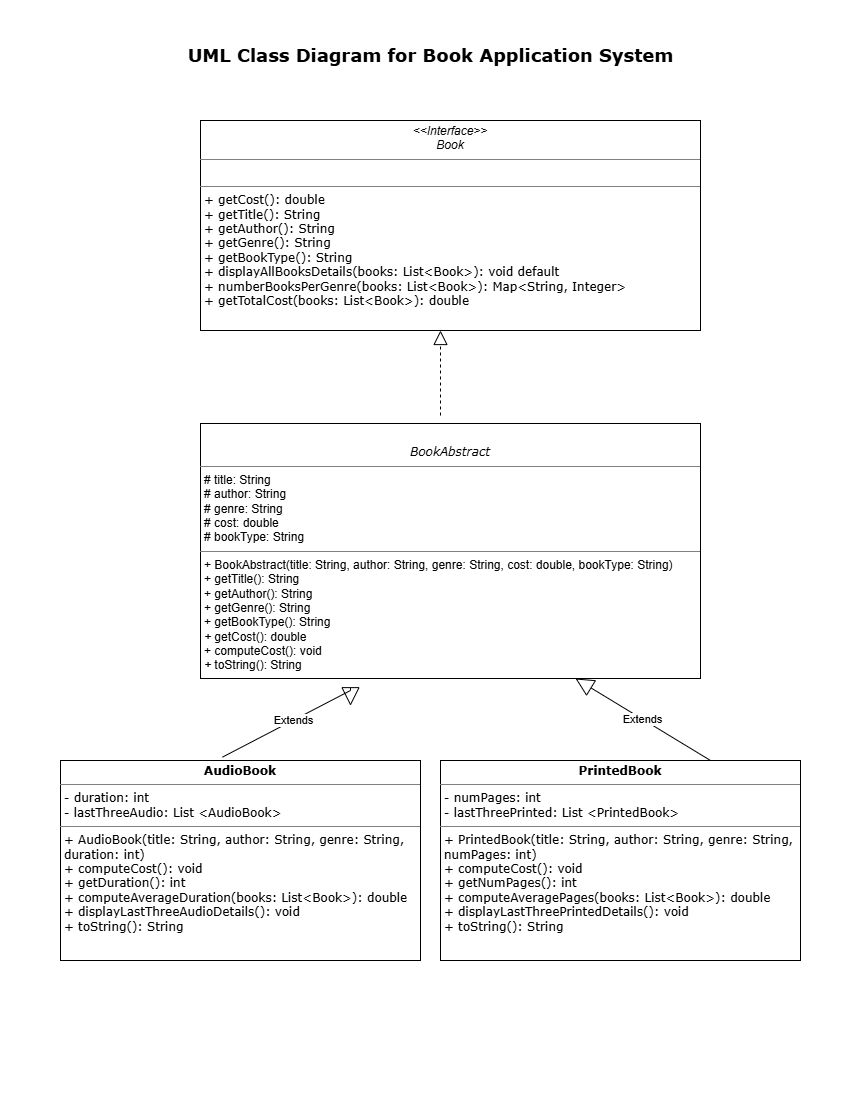

The diagram above was exported from draw.io. Its source (the exported page's mxGraphModel, read from the mxfile embedded in the PNG):
<mxGraphModel dx="2213" dy="1070" grid="1" gridSize="10" guides="1" tooltips="1" connect="1" arrows="1" fold="1" page="1" pageScale="1" pageWidth="850" pageHeight="1100" math="0" shadow="0">
  <root>
    <mxCell id="0" />
    <mxCell id="1" parent="0" />
    <mxCell id="ptgrJwAaZhwtl45iDiIJ-1" parent="1" style="verticalAlign=top;align=left;overflow=fill;html=1;whiteSpace=wrap;" value="&lt;p style=&quot;margin:0px;margin-top:4px;text-align:center;&quot;&gt;&lt;i&gt;&amp;lt;&amp;lt;Interface&amp;gt;&amp;gt;&lt;/i&gt;&lt;br&gt;&lt;i&gt;Book&lt;/i&gt;&lt;/p&gt;&lt;hr size=&quot;1&quot; style=&quot;border-style:solid;&quot;&gt;&lt;p style=&quot;margin:0px;margin-left:4px;&quot;&gt;&lt;br&gt;&lt;/p&gt;&lt;hr size=&quot;1&quot; style=&quot;border-style:solid;&quot;&gt;&lt;p style=&quot;margin:0px;margin-left:4px;&quot;&gt;&lt;font face=&quot;Verdana&quot;&gt;+ getCost(): double&lt;/font&gt;&lt;/p&gt;&lt;p style=&quot;margin:0px;margin-left:4px;&quot;&gt;&lt;font face=&quot;Verdana&quot;&gt;+ getTitle(): String&lt;/font&gt;&lt;/p&gt;&lt;p style=&quot;margin:0px;margin-left:4px;&quot;&gt;&lt;font face=&quot;Verdana&quot;&gt;+ getAuthor(): String&lt;/font&gt;&lt;/p&gt;&lt;p style=&quot;margin:0px;margin-left:4px;&quot;&gt;&lt;font face=&quot;Verdana&quot;&gt;+ getGenre(): String&lt;/font&gt;&lt;/p&gt;&lt;p style=&quot;margin:0px;margin-left:4px;&quot;&gt;&lt;font face=&quot;Verdana&quot;&gt;+ getBookType(): String&lt;/font&gt;&lt;/p&gt;&lt;p style=&quot;margin:0px;margin-left:4px;&quot;&gt;&lt;font face=&quot;Verdana&quot;&gt;+ displayAllBooksDetails(books: List&amp;lt;Book&amp;gt;): void default&lt;/font&gt;&lt;/p&gt;&lt;p style=&quot;margin:0px;margin-left:4px;&quot;&gt;&lt;font face=&quot;Verdana&quot;&gt;+ numberBooksPerGenre(books: List&amp;lt;Book&amp;gt;): Map&amp;lt;String, Integer&amp;gt;&amp;nbsp;&lt;/font&gt;&lt;/p&gt;&lt;p style=&quot;margin:0px;margin-left:4px;&quot;&gt;&lt;font face=&quot;Verdana&quot;&gt;+ getTotalCost(books: List&amp;lt;Book&amp;gt;): double&amp;nbsp;&lt;/font&gt;&lt;/p&gt;" vertex="1">
      <mxGeometry height="210" width="500" x="200" y="120" as="geometry" />
    </mxCell>
    <mxCell id="ptgrJwAaZhwtl45iDiIJ-4" parent="1" style="verticalAlign=top;align=left;overflow=fill;html=1;whiteSpace=wrap;" value="&lt;p style=&quot;margin:0px;margin-top:4px;text-align:center;&quot;&gt;&lt;br&gt;&lt;/p&gt;&lt;p style=&quot;margin:0px;margin-top:4px;text-align:center;&quot;&gt;&lt;font face=&quot;Verdana&quot;&gt;&lt;i&gt;BookAbstract&lt;/i&gt;&lt;/font&gt;&lt;/p&gt;&lt;hr size=&quot;1&quot; style=&quot;border-style:solid;&quot;&gt;&lt;p style=&quot;margin:0px;margin-left:4px;&quot;&gt;# title: String&lt;/p&gt;&lt;p style=&quot;margin:0px;margin-left:4px;&quot;&gt;# author: String&lt;/p&gt;&lt;p style=&quot;margin:0px;margin-left:4px;&quot;&gt;# genre: String&lt;/p&gt;&lt;p style=&quot;margin:0px;margin-left:4px;&quot;&gt;# cost: double&lt;/p&gt;&lt;p style=&quot;margin:0px;margin-left:4px;&quot;&gt;# bookType: String&lt;/p&gt;&lt;hr size=&quot;1&quot; style=&quot;border-style:solid;&quot;&gt;&lt;p style=&quot;margin:0px;margin-left:4px;&quot;&gt;+ BookAbstract(title: String, author: String, genre: String, cost: double, bookType: String)&lt;/p&gt;&lt;p style=&quot;margin:0px;margin-left:4px;&quot;&gt;+ getTitle(): String&lt;/p&gt;&lt;p style=&quot;margin:0px;margin-left:4px;&quot;&gt;+ getAuthor(): String&lt;/p&gt;&lt;p style=&quot;margin:0px;margin-left:4px;&quot;&gt;+ getGenre(): String&lt;/p&gt;&lt;p style=&quot;margin:0px;margin-left:4px;&quot;&gt;+ getBookType(): String&lt;/p&gt;&lt;p style=&quot;margin:0px;margin-left:4px;&quot;&gt;&lt;i&gt;+ &lt;/i&gt;getCost(): double&lt;/p&gt;&lt;p style=&quot;margin:0px;margin-left:4px;&quot;&gt;+&amp;nbsp;computeCost(): void&lt;/p&gt;&lt;p style=&quot;margin:0px;margin-left:4px;&quot;&gt;&lt;i&gt;+ &lt;/i&gt;toString(): String&lt;/p&gt;" vertex="1">
      <mxGeometry height="255" width="500" x="200" y="423" as="geometry" />
    </mxCell>
    <mxCell id="ptgrJwAaZhwtl45iDiIJ-5" parent="1" style="verticalAlign=top;align=left;overflow=fill;html=1;whiteSpace=wrap;" value="&lt;p style=&quot;margin:0px;margin-top:4px;text-align:center;&quot;&gt;&lt;b&gt;&lt;font face=&quot;Verdana&quot;&gt;PrintedBook&lt;/font&gt;&lt;/b&gt;&lt;/p&gt;&lt;hr size=&quot;1&quot; style=&quot;border-style:solid;&quot;&gt;&lt;p style=&quot;margin:0px;margin-left:4px;&quot;&gt;&lt;font face=&quot;Verdana&quot;&gt;- numPages: int&lt;/font&gt;&lt;/p&gt;&lt;p style=&quot;margin:0px;margin-left:4px;&quot;&gt;&lt;font face=&quot;Verdana&quot;&gt;- lastThreePrinted: List &amp;lt;PrintedBook&amp;gt;&amp;nbsp;&lt;/font&gt;&lt;/p&gt;&lt;hr size=&quot;1&quot; style=&quot;border-style:solid;&quot;&gt;&lt;p style=&quot;margin:0px;margin-left:4px;&quot;&gt;&lt;font face=&quot;Verdana&quot;&gt;+ PrintedBook(title: String, author: String, genre: String, numPages: int)&lt;/font&gt;&lt;/p&gt;&lt;p style=&quot;margin:0px;margin-left:4px;&quot;&gt;&lt;font face=&quot;Verdana&quot;&gt;+ computeCost(): void&lt;/font&gt;&lt;/p&gt;&lt;p style=&quot;margin:0px;margin-left:4px;&quot;&gt;&lt;font face=&quot;Verdana&quot;&gt;+ getNumPages(): int&lt;/font&gt;&lt;/p&gt;&lt;p style=&quot;margin:0px;margin-left:4px;&quot;&gt;&lt;font face=&quot;Verdana&quot;&gt;+ computeAveragePages(books: List&amp;lt;Book&amp;gt;): double&lt;/font&gt;&lt;/p&gt;&lt;p style=&quot;margin:0px;margin-left:4px;&quot;&gt;&lt;font face=&quot;Verdana&quot;&gt;+ displayLastThreePrintedDetails(): void&lt;/font&gt;&lt;/p&gt;&lt;p style=&quot;margin:0px;margin-left:4px;&quot;&gt;&lt;font face=&quot;Verdana&quot;&gt;+ toString(): String&lt;/font&gt;&lt;/p&gt;" vertex="1">
      <mxGeometry height="200" width="360" x="440" y="760" as="geometry" />
    </mxCell>
    <mxCell id="ptgrJwAaZhwtl45iDiIJ-6" parent="1" style="verticalAlign=top;align=left;overflow=fill;html=1;whiteSpace=wrap;" value="&lt;p style=&quot;margin:0px;margin-top:4px;text-align:center;&quot;&gt;&lt;b&gt;&lt;font face=&quot;Verdana&quot;&gt;AudioBook&lt;/font&gt;&lt;/b&gt;&lt;/p&gt;&lt;hr size=&quot;1&quot; style=&quot;border-style:solid;&quot;&gt;&lt;p style=&quot;margin:0px;margin-left:4px;&quot;&gt;&lt;font face=&quot;Verdana&quot;&gt;- duration: int&lt;/font&gt;&lt;/p&gt;&lt;p style=&quot;margin:0px;margin-left:4px;&quot;&gt;&lt;font face=&quot;Verdana&quot;&gt;- lastThreeAudio: List &amp;lt;AudioBook&amp;gt;&amp;nbsp;&lt;/font&gt;&lt;/p&gt;&lt;hr size=&quot;1&quot; style=&quot;border-style:solid;&quot;&gt;&lt;p style=&quot;margin:0px;margin-left:4px;&quot;&gt;&lt;font face=&quot;Verdana&quot;&gt;+ AudioBook(title: String, author: String, genre: String, duration: int)&lt;/font&gt;&lt;/p&gt;&lt;p style=&quot;margin:0px;margin-left:4px;&quot;&gt;&lt;font face=&quot;Verdana&quot;&gt;+ computeCost(): void&lt;/font&gt;&lt;/p&gt;&lt;p style=&quot;margin:0px;margin-left:4px;&quot;&gt;&lt;font face=&quot;Verdana&quot;&gt;+ getDuration(): int&lt;/font&gt;&lt;/p&gt;&lt;p style=&quot;margin:0px;margin-left:4px;&quot;&gt;&lt;font face=&quot;Verdana&quot;&gt;+ computeAverageDuration(books: List&amp;lt;Book&amp;gt;): double&amp;nbsp;&lt;/font&gt;&lt;/p&gt;&lt;p style=&quot;margin:0px;margin-left:4px;&quot;&gt;&lt;font face=&quot;Verdana&quot;&gt;+ displayLastThreeAudioDetails(): void&lt;/font&gt;&lt;/p&gt;&lt;p style=&quot;margin:0px;margin-left:4px;&quot;&gt;&lt;font face=&quot;Verdana&quot;&gt;+ toString(): String&lt;/font&gt;&lt;/p&gt;" vertex="1">
      <mxGeometry height="200" width="360" x="60" y="760" as="geometry" />
    </mxCell>
    <mxCell id="GDEymFnWQuDBciHw4vXs-9" parent="1" style="text;align=center;fontStyle=1;verticalAlign=middle;spacingLeft=3;spacingRight=3;strokeColor=none;rotatable=0;points=[[0,0.5],[1,0.5]];portConstraint=eastwest;html=1;" value="&lt;font face=&quot;Verdana&quot; style=&quot;font-size: 18px;&quot;&gt;UML Class Diagram for Book Application System&lt;/font&gt;" vertex="1">
      <mxGeometry height="50" width="560" x="150" y="30" as="geometry" />
    </mxCell>
    <mxCell id="GDEymFnWQuDBciHw4vXs-11" edge="1" parent="1" style="endArrow=block;dashed=1;endFill=0;endSize=12;html=1;rounded=0;defaultLabelBackgroundColor=page;edgeStyle=elbowEdgeStyle;" value="">
      <mxGeometry relative="1" width="160" x="0.0118" as="geometry">
        <Array as="points" />
        <mxPoint x="440" y="415" as="sourcePoint" />
        <mxPoint x="440" y="330" as="targetPoint" />
      </mxGeometry>
    </mxCell>
    <mxCell id="GDEymFnWQuDBciHw4vXs-12" edge="1" parent="1" source="ptgrJwAaZhwtl45iDiIJ-6" style="endArrow=block;endSize=16;endFill=0;html=1;rounded=0;defaultLabelBackgroundColor=page;exitX=0.45;exitY=-0.017;exitDx=0;exitDy=0;exitPerimeter=0;" value="Extends">
      <mxGeometry relative="1" width="160" as="geometry">
        <Array as="points">
          <mxPoint x="350" y="690" />
        </Array>
        <mxPoint x="100" y="780" as="sourcePoint" />
        <mxPoint x="350" y="705.25" as="targetPoint" />
      </mxGeometry>
    </mxCell>
    <mxCell id="GDEymFnWQuDBciHw4vXs-13" edge="1" parent="1" source="ptgrJwAaZhwtl45iDiIJ-5" style="endArrow=block;endSize=16;endFill=0;html=1;rounded=0;defaultLabelBackgroundColor=page;exitX=0.75;exitY=0;exitDx=0;exitDy=0;entryX=0.75;entryY=1;entryDx=0;entryDy=0;" target="ptgrJwAaZhwtl45iDiIJ-4" value="Extends">
      <mxGeometry relative="1" width="160" as="geometry">
        <mxPoint x="490" y="770" as="sourcePoint" />
        <mxPoint x="650" y="770" as="targetPoint" />
      </mxGeometry>
    </mxCell>
  </root>
</mxGraphModel>